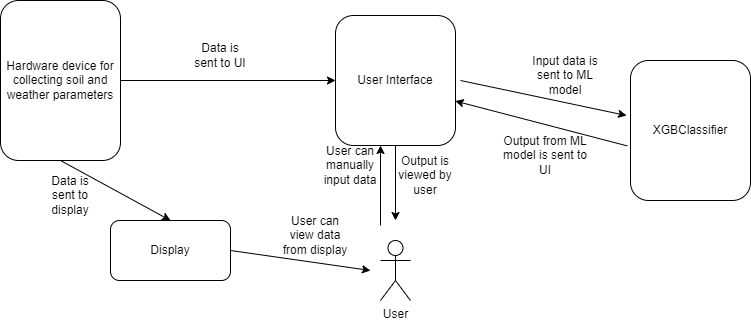

The diagram above was exported from draw.io. Its source (the exported page's mxGraphModel, read from the mxfile embedded in the PNG):
<mxGraphModel dx="976" dy="587" grid="1" gridSize="10" guides="1" tooltips="1" connect="1" arrows="1" fold="1" page="1" pageScale="1" pageWidth="850" pageHeight="1100" math="0" shadow="0">
  <root>
    <mxCell id="0" />
    <mxCell id="1" parent="0" />
    <mxCell id="V2OAUJGIAhvz3w0aQv6a-1" value="Hardware device for collecting soil and weather parameters" style="rounded=1;whiteSpace=wrap;html=1;" vertex="1" parent="1">
      <mxGeometry x="30" y="100" width="120" height="160" as="geometry" />
    </mxCell>
    <mxCell id="V2OAUJGIAhvz3w0aQv6a-2" value="User Interface" style="rounded=1;whiteSpace=wrap;html=1;" vertex="1" parent="1">
      <mxGeometry x="365" y="115" width="120" height="130" as="geometry" />
    </mxCell>
    <mxCell id="V2OAUJGIAhvz3w0aQv6a-3" value="User" style="shape=umlActor;verticalLabelPosition=bottom;verticalAlign=top;html=1;outlineConnect=0;" vertex="1" parent="1">
      <mxGeometry x="410" y="340" width="30" height="60" as="geometry" />
    </mxCell>
    <mxCell id="V2OAUJGIAhvz3w0aQv6a-5" value="XGBClassifier" style="rounded=1;whiteSpace=wrap;html=1;" vertex="1" parent="1">
      <mxGeometry x="660" y="160" width="120" height="140" as="geometry" />
    </mxCell>
    <mxCell id="V2OAUJGIAhvz3w0aQv6a-6" value="Display" style="rounded=1;whiteSpace=wrap;html=1;" vertex="1" parent="1">
      <mxGeometry x="140" y="320" width="120" height="60" as="geometry" />
    </mxCell>
    <mxCell id="V2OAUJGIAhvz3w0aQv6a-8" value="" style="endArrow=classic;html=1;rounded=0;exitX=1;exitY=0.5;exitDx=0;exitDy=0;entryX=0;entryY=0.5;entryDx=0;entryDy=0;" edge="1" parent="1" source="V2OAUJGIAhvz3w0aQv6a-1" target="V2OAUJGIAhvz3w0aQv6a-2">
      <mxGeometry width="50" height="50" relative="1" as="geometry">
        <mxPoint x="400" y="310" as="sourcePoint" />
        <mxPoint x="450" y="260" as="targetPoint" />
      </mxGeometry>
    </mxCell>
    <mxCell id="V2OAUJGIAhvz3w0aQv6a-9" value="" style="endArrow=classic;html=1;rounded=0;exitX=0.5;exitY=1;exitDx=0;exitDy=0;entryX=0.5;entryY=0;entryDx=0;entryDy=0;" edge="1" parent="1" source="V2OAUJGIAhvz3w0aQv6a-1" target="V2OAUJGIAhvz3w0aQv6a-6">
      <mxGeometry width="50" height="50" relative="1" as="geometry">
        <mxPoint x="400" y="310" as="sourcePoint" />
        <mxPoint x="450" y="260" as="targetPoint" />
      </mxGeometry>
    </mxCell>
    <mxCell id="V2OAUJGIAhvz3w0aQv6a-10" value="" style="endArrow=classic;html=1;rounded=0;exitX=1;exitY=0.5;exitDx=0;exitDy=0;" edge="1" parent="1" source="V2OAUJGIAhvz3w0aQv6a-6">
      <mxGeometry width="50" height="50" relative="1" as="geometry">
        <mxPoint x="280" y="430" as="sourcePoint" />
        <mxPoint x="400" y="370" as="targetPoint" />
      </mxGeometry>
    </mxCell>
    <mxCell id="V2OAUJGIAhvz3w0aQv6a-11" value="" style="endArrow=classic;html=1;rounded=0;" edge="1" parent="1">
      <mxGeometry width="50" height="50" relative="1" as="geometry">
        <mxPoint x="410" y="325" as="sourcePoint" />
        <mxPoint x="410" y="245" as="targetPoint" />
      </mxGeometry>
    </mxCell>
    <mxCell id="V2OAUJGIAhvz3w0aQv6a-12" value="" style="endArrow=classic;html=1;rounded=0;exitX=0.5;exitY=1;exitDx=0;exitDy=0;" edge="1" parent="1" source="V2OAUJGIAhvz3w0aQv6a-2">
      <mxGeometry width="50" height="50" relative="1" as="geometry">
        <mxPoint x="470" y="320" as="sourcePoint" />
        <mxPoint x="425" y="320" as="targetPoint" />
      </mxGeometry>
    </mxCell>
    <mxCell id="V2OAUJGIAhvz3w0aQv6a-13" value="" style="endArrow=classic;html=1;rounded=0;entryX=-0.033;entryY=0.393;entryDx=0;entryDy=0;entryPerimeter=0;" edge="1" parent="1" target="V2OAUJGIAhvz3w0aQv6a-5">
      <mxGeometry width="50" height="50" relative="1" as="geometry">
        <mxPoint x="490" y="180" as="sourcePoint" />
        <mxPoint x="590" y="180" as="targetPoint" />
      </mxGeometry>
    </mxCell>
    <mxCell id="V2OAUJGIAhvz3w0aQv6a-14" value="" style="endArrow=classic;html=1;rounded=0;entryX=0.998;entryY=0.658;entryDx=0;entryDy=0;entryPerimeter=0;exitX=-0.027;exitY=0.61;exitDx=0;exitDy=0;exitPerimeter=0;" edge="1" parent="1" source="V2OAUJGIAhvz3w0aQv6a-5" target="V2OAUJGIAhvz3w0aQv6a-2">
      <mxGeometry width="50" height="50" relative="1" as="geometry">
        <mxPoint x="570" y="300" as="sourcePoint" />
        <mxPoint x="620" y="250" as="targetPoint" />
      </mxGeometry>
    </mxCell>
    <mxCell id="V2OAUJGIAhvz3w0aQv6a-15" value="Data is sent to UI" style="text;html=1;strokeColor=none;fillColor=none;align=center;verticalAlign=middle;whiteSpace=wrap;rounded=0;" vertex="1" parent="1">
      <mxGeometry x="220" y="140" width="60" height="30" as="geometry" />
    </mxCell>
    <mxCell id="V2OAUJGIAhvz3w0aQv6a-16" value="Data is sent to display" style="text;html=1;strokeColor=none;fillColor=none;align=center;verticalAlign=middle;whiteSpace=wrap;rounded=0;" vertex="1" parent="1">
      <mxGeometry x="70" y="280" width="60" height="30" as="geometry" />
    </mxCell>
    <mxCell id="V2OAUJGIAhvz3w0aQv6a-17" value="User can view data from display" style="text;html=1;strokeColor=none;fillColor=none;align=center;verticalAlign=middle;whiteSpace=wrap;rounded=0;" vertex="1" parent="1">
      <mxGeometry x="310" y="320" width="70" height="30" as="geometry" />
    </mxCell>
    <mxCell id="V2OAUJGIAhvz3w0aQv6a-19" value="User can manually input data" style="text;html=1;strokeColor=none;fillColor=none;align=center;verticalAlign=middle;whiteSpace=wrap;rounded=0;" vertex="1" parent="1">
      <mxGeometry x="350" y="250" width="60" height="30" as="geometry" />
    </mxCell>
    <mxCell id="V2OAUJGIAhvz3w0aQv6a-20" value="Output is viewed by user" style="text;html=1;strokeColor=none;fillColor=none;align=center;verticalAlign=middle;whiteSpace=wrap;rounded=0;" vertex="1" parent="1">
      <mxGeometry x="425" y="260" width="60" height="30" as="geometry" />
    </mxCell>
    <mxCell id="V2OAUJGIAhvz3w0aQv6a-21" value="Input data is sent to ML model" style="text;html=1;strokeColor=none;fillColor=none;align=center;verticalAlign=middle;whiteSpace=wrap;rounded=0;" vertex="1" parent="1">
      <mxGeometry x="550" y="160" width="90" height="30" as="geometry" />
    </mxCell>
    <mxCell id="V2OAUJGIAhvz3w0aQv6a-22" value="Output from ML model is sent to UI" style="text;html=1;strokeColor=none;fillColor=none;align=center;verticalAlign=middle;whiteSpace=wrap;rounded=0;" vertex="1" parent="1">
      <mxGeometry x="530" y="240" width="90" height="30" as="geometry" />
    </mxCell>
  </root>
</mxGraphModel>